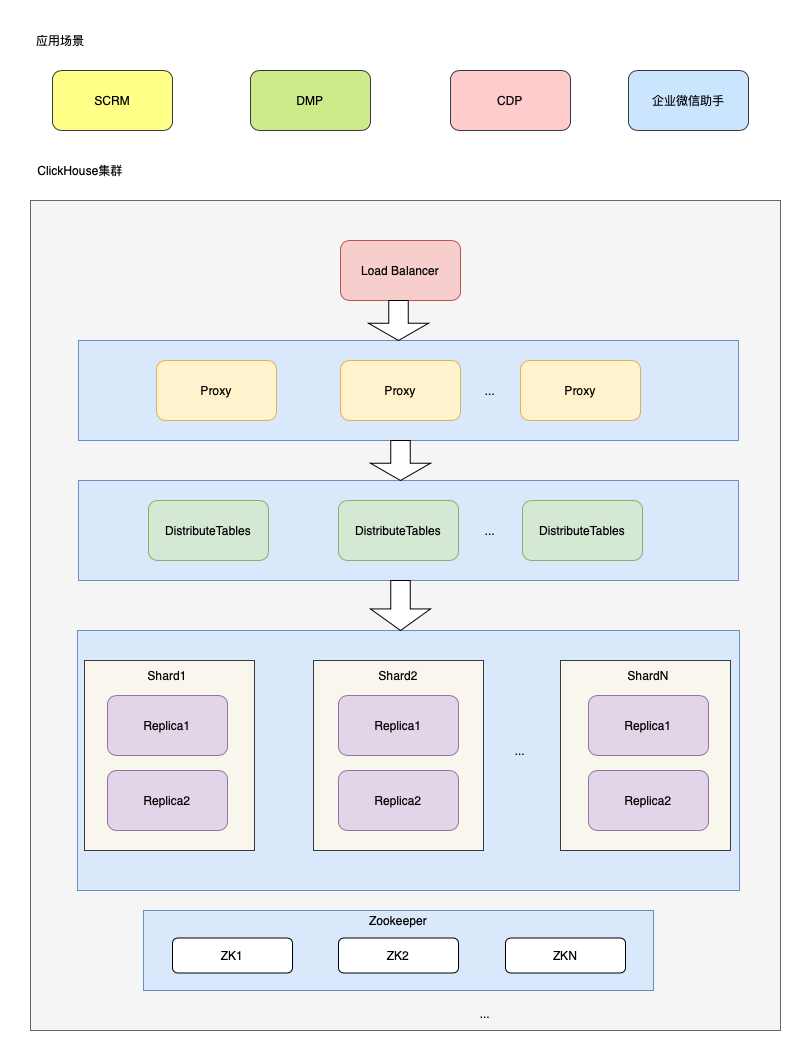

The diagram above was exported from draw.io. Its source (the exported page's mxGraphModel, read from the mxfile embedded in the PNG):
<mxGraphModel dx="847" dy="1760" grid="1" gridSize="10" guides="1" tooltips="1" connect="1" arrows="1" fold="1" page="1" pageScale="1" pageWidth="827" pageHeight="1169" background="#ffffff" math="0" shadow="0">
  <root>
    <mxCell id="0" />
    <mxCell id="1" parent="0" />
    <mxCell id="tDBeIpCtFWAZFchvTykN-71" value="" style="whiteSpace=wrap;html=1;fillColor=#f5f5f5;strokeColor=#666666;fontColor=#333333;" vertex="1" parent="1">
      <mxGeometry x="30" y="-10" width="750" height="830" as="geometry" />
    </mxCell>
    <mxCell id="47" value="" style="rounded=0;whiteSpace=wrap;html=1;fillColor=#dae8fc;strokeColor=#6c8ebf;" parent="1" vertex="1">
      <mxGeometry x="77" y="420" width="662" height="260" as="geometry" />
    </mxCell>
    <mxCell id="42" value="" style="rounded=0;whiteSpace=wrap;html=1;fillColor=#dae8fc;strokeColor=#6c8ebf;" parent="1" vertex="1">
      <mxGeometry x="78" y="130" width="660" height="100" as="geometry" />
    </mxCell>
    <mxCell id="41" value="" style="rounded=0;whiteSpace=wrap;html=1;fillColor=#dae8fc;strokeColor=#6c8ebf;" parent="1" vertex="1">
      <mxGeometry x="78" y="270" width="660" height="100" as="geometry" />
    </mxCell>
    <mxCell id="6" value="" style="rounded=0;whiteSpace=wrap;html=1;fillColor=#f9f7ed;strokeColor=#36393d;" parent="1" vertex="1">
      <mxGeometry x="84" y="450" width="170" height="190" as="geometry" />
    </mxCell>
    <mxCell id="3" value="Proxy" style="rounded=1;whiteSpace=wrap;html=1;fillColor=#fff2cc;strokeColor=#d6b656;" parent="1" vertex="1">
      <mxGeometry x="156" y="150" width="120" height="60" as="geometry" />
    </mxCell>
    <mxCell id="4" value="Replica1" style="rounded=1;whiteSpace=wrap;html=1;fillColor=#e1d5e7;strokeColor=#9673a6;" parent="1" vertex="1">
      <mxGeometry x="107" y="485" width="120" height="60" as="geometry" />
    </mxCell>
    <mxCell id="5" value="Replica2" style="rounded=1;whiteSpace=wrap;html=1;fillColor=#e1d5e7;strokeColor=#9673a6;" parent="1" vertex="1">
      <mxGeometry x="107" y="560" width="120" height="60" as="geometry" />
    </mxCell>
    <mxCell id="9" value="Proxy" style="rounded=1;whiteSpace=wrap;html=1;fillColor=#fff2cc;strokeColor=#d6b656;" parent="1" vertex="1">
      <mxGeometry x="340" y="150" width="120" height="60" as="geometry" />
    </mxCell>
    <mxCell id="10" value="Proxy" style="rounded=1;whiteSpace=wrap;html=1;fillColor=#fff2cc;strokeColor=#d6b656;" parent="1" vertex="1">
      <mxGeometry x="520" y="150" width="120" height="60" as="geometry" />
    </mxCell>
    <mxCell id="11" value="Load Balancer" style="rounded=1;whiteSpace=wrap;html=1;fillColor=#f8cecc;strokeColor=#b85450;" parent="1" vertex="1">
      <mxGeometry x="340" y="30" width="120" height="60" as="geometry" />
    </mxCell>
    <mxCell id="18" value="Shard1" style="text;html=1;strokeColor=none;fillColor=none;align=center;verticalAlign=middle;whiteSpace=wrap;" parent="1" vertex="1">
      <mxGeometry x="147" y="455" width="40" height="20" as="geometry" />
    </mxCell>
    <mxCell id="22" value="" style="rounded=0;whiteSpace=wrap;html=1;fillColor=#f9f7ed;strokeColor=#36393d;" parent="1" vertex="1">
      <mxGeometry x="313" y="450" width="170" height="190" as="geometry" />
    </mxCell>
    <mxCell id="23" value="Replica1" style="rounded=1;whiteSpace=wrap;html=1;fillColor=#e1d5e7;strokeColor=#9673a6;" parent="1" vertex="1">
      <mxGeometry x="338" y="485" width="120" height="60" as="geometry" />
    </mxCell>
    <mxCell id="24" value="Replica2" style="rounded=1;whiteSpace=wrap;html=1;fillColor=#e1d5e7;strokeColor=#9673a6;" parent="1" vertex="1">
      <mxGeometry x="338" y="560" width="120" height="60" as="geometry" />
    </mxCell>
    <mxCell id="25" value="Shard2" style="text;html=1;strokeColor=none;fillColor=none;align=center;verticalAlign=middle;whiteSpace=wrap;" parent="1" vertex="1">
      <mxGeometry x="378" y="455" width="40" height="20" as="geometry" />
    </mxCell>
    <mxCell id="26" value="" style="rounded=0;whiteSpace=wrap;html=1;fillColor=#f9f7ed;strokeColor=#36393d;" parent="1" vertex="1">
      <mxGeometry x="560" y="450" width="170" height="190" as="geometry" />
    </mxCell>
    <mxCell id="27" value="Replica1" style="rounded=1;whiteSpace=wrap;html=1;fillColor=#e1d5e7;strokeColor=#9673a6;" parent="1" vertex="1">
      <mxGeometry x="588" y="485" width="120" height="60" as="geometry" />
    </mxCell>
    <mxCell id="28" value="Replica2" style="rounded=1;whiteSpace=wrap;html=1;fillColor=#e1d5e7;strokeColor=#9673a6;" parent="1" vertex="1">
      <mxGeometry x="588" y="560" width="120" height="60" as="geometry" />
    </mxCell>
    <mxCell id="29" value="ShardN" style="text;html=1;strokeColor=none;fillColor=none;align=center;verticalAlign=middle;whiteSpace=wrap;" parent="1" vertex="1">
      <mxGeometry x="628" y="455" width="40" height="20" as="geometry" />
    </mxCell>
    <mxCell id="31" value="DistributeTables" style="rounded=1;whiteSpace=wrap;html=1;fillColor=#d5e8d4;strokeColor=#82b366;" parent="1" vertex="1">
      <mxGeometry x="148" y="290" width="120" height="60" as="geometry" />
    </mxCell>
    <mxCell id="32" value="DistributeTables" style="rounded=1;whiteSpace=wrap;html=1;fillColor=#d5e8d4;strokeColor=#82b366;" parent="1" vertex="1">
      <mxGeometry x="338" y="290" width="120" height="60" as="geometry" />
    </mxCell>
    <mxCell id="33" value="DistributeTables" style="rounded=1;whiteSpace=wrap;html=1;fillColor=#d5e8d4;strokeColor=#82b366;" parent="1" vertex="1">
      <mxGeometry x="522" y="290" width="120" height="60" as="geometry" />
    </mxCell>
    <mxCell id="43" style="edgeStyle=none;rounded=0;html=1;exitX=0;exitY=0.5;jettySize=auto;orthogonalLoop=1;" parent="1" source="41" target="41" edge="1">
      <mxGeometry relative="1" as="geometry" />
    </mxCell>
    <mxCell id="44" value="" style="shape=singleArrow;direction=south;whiteSpace=wrap;html=1;arrowWidth=0.325;arrowSize=0.43125;" parent="1" vertex="1">
      <mxGeometry x="368" y="90" width="60" height="40" as="geometry" />
    </mxCell>
    <mxCell id="45" value="" style="shape=singleArrow;direction=south;whiteSpace=wrap;html=1;arrowWidth=0.325;arrowSize=0.43125;" parent="1" vertex="1">
      <mxGeometry x="370" y="230" width="60" height="40" as="geometry" />
    </mxCell>
    <mxCell id="48" value="" style="shape=singleArrow;direction=south;whiteSpace=wrap;html=1;arrowWidth=0.325;arrowSize=0.43125;" parent="1" vertex="1">
      <mxGeometry x="370" y="370" width="60" height="50" as="geometry" />
    </mxCell>
    <mxCell id="55" value="..." style="text;html=1;strokeColor=none;fillColor=none;align=center;verticalAlign=middle;whiteSpace=wrap;" parent="1" vertex="1">
      <mxGeometry x="500" y="530" width="40" height="20" as="geometry" />
    </mxCell>
    <mxCell id="56" value="..." style="text;html=1;strokeColor=none;fillColor=none;align=center;verticalAlign=middle;whiteSpace=wrap;" parent="1" vertex="1">
      <mxGeometry x="470" y="310" width="40" height="20" as="geometry" />
    </mxCell>
    <mxCell id="57" value="..." style="text;html=1;strokeColor=none;fillColor=none;align=center;verticalAlign=middle;whiteSpace=wrap;" parent="1" vertex="1">
      <mxGeometry x="470" y="170" width="40" height="20" as="geometry" />
    </mxCell>
    <mxCell id="58" value="" style="rounded=0;whiteSpace=wrap;html=1;fillColor=#dae8fc;strokeColor=#6c8ebf;" parent="1" vertex="1">
      <mxGeometry x="143" y="700" width="510" height="80" as="geometry" />
    </mxCell>
    <mxCell id="59" value="Z&lt;span&gt;ookeeper&lt;/span&gt;" style="text;html=1;strokeColor=none;fillColor=none;align=center;verticalAlign=middle;whiteSpace=wrap;" parent="1" vertex="1">
      <mxGeometry x="378" y="700" width="40" height="20" as="geometry" />
    </mxCell>
    <mxCell id="61" value="ZK1" style="rounded=1;whiteSpace=wrap;html=1;" parent="1" vertex="1">
      <mxGeometry x="172" y="727.5" width="120" height="35" as="geometry" />
    </mxCell>
    <mxCell id="62" value="ZK2" style="rounded=1;whiteSpace=wrap;html=1;" parent="1" vertex="1">
      <mxGeometry x="338" y="727.5" width="120" height="35" as="geometry" />
    </mxCell>
    <mxCell id="63" value="ZKN" style="rounded=1;whiteSpace=wrap;html=1;" parent="1" vertex="1">
      <mxGeometry x="505" y="727.5" width="120" height="35" as="geometry" />
    </mxCell>
    <mxCell id="64" value="..." style="text;html=1;strokeColor=none;fillColor=none;align=center;verticalAlign=middle;whiteSpace=wrap;" parent="1" vertex="1">
      <mxGeometry x="465" y="792.5" width="40" height="20" as="geometry" />
    </mxCell>
    <mxCell id="65" style="edgeStyle=none;rounded=0;html=1;exitX=0.5;exitY=0;jettySize=auto;orthogonalLoop=1;" parent="1" source="63" target="63" edge="1">
      <mxGeometry relative="1" as="geometry" />
    </mxCell>
    <mxCell id="66" style="edgeStyle=none;rounded=0;html=1;exitX=0.5;exitY=0;jettySize=auto;orthogonalLoop=1;" parent="1" source="58" target="58" edge="1">
      <mxGeometry relative="1" as="geometry" />
    </mxCell>
    <mxCell id="tDBeIpCtFWAZFchvTykN-66" value="SCRM" style="rounded=1;whiteSpace=wrap;html=1;fillColor=#ffff88;strokeColor=#36393d;" vertex="1" parent="1">
      <mxGeometry x="52" y="-140" width="120" height="60" as="geometry" />
    </mxCell>
    <mxCell id="tDBeIpCtFWAZFchvTykN-67" value="DMP" style="rounded=1;whiteSpace=wrap;html=1;fillColor=#cdeb8b;strokeColor=#36393d;" vertex="1" parent="1">
      <mxGeometry x="250" y="-140" width="120" height="60" as="geometry" />
    </mxCell>
    <mxCell id="tDBeIpCtFWAZFchvTykN-68" value="企业微信助手" style="rounded=1;whiteSpace=wrap;html=1;fillColor=#cce5ff;strokeColor=#36393d;" vertex="1" parent="1">
      <mxGeometry x="628" y="-140" width="120" height="60" as="geometry" />
    </mxCell>
    <mxCell id="tDBeIpCtFWAZFchvTykN-73" value="ClickHouse集群" style="text;html=1;strokeColor=none;fillColor=none;align=center;verticalAlign=middle;whiteSpace=wrap;rounded=0;" vertex="1" parent="1">
      <mxGeometry x="30" y="-60" width="100" height="40" as="geometry" />
    </mxCell>
    <mxCell id="tDBeIpCtFWAZFchvTykN-75" value="CDP" style="rounded=1;whiteSpace=wrap;html=1;fillColor=#ffcccc;strokeColor=#36393d;" vertex="1" parent="1">
      <mxGeometry x="450" y="-140" width="120" height="60" as="geometry" />
    </mxCell>
    <mxCell id="tDBeIpCtFWAZFchvTykN-78" value="应用场景" style="text;html=1;strokeColor=none;fillColor=none;align=center;verticalAlign=middle;whiteSpace=wrap;rounded=0;" vertex="1" parent="1">
      <mxGeometry x="10" y="-200" width="100" height="60" as="geometry" />
    </mxCell>
  </root>
</mxGraphModel>